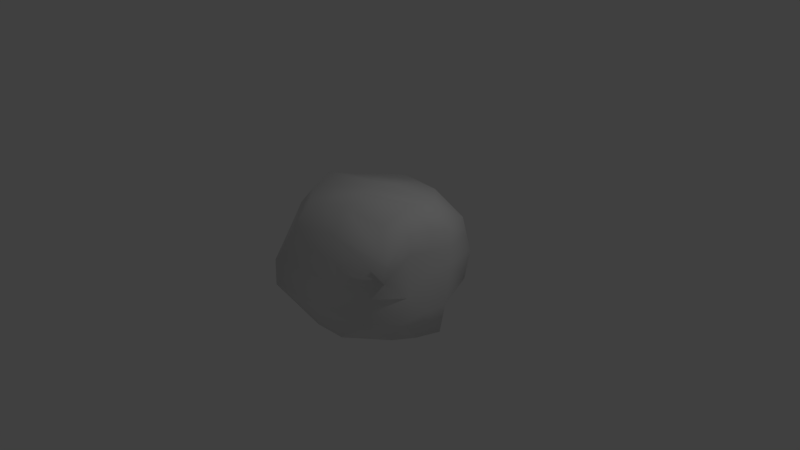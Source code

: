 # Source: low_poly_meteor_1.blend  (saved by Blender 2.79.0; exported with 4.5.12 LTS)
import bpy
from mathutils import Matrix  # noqa: F401  (used for matrix-valued properties, if any)

bpy.ops.wm.read_factory_settings(use_empty=True)
scene = bpy.context.scene
scene.name = 'Scene'

# ---- collections
col_collection_1 = bpy.data.collections.new('Collection 1'); scene.collection.children.link(col_collection_1)

# ---- materials (node trees are filled in below, after node groups)
mat_material = bpy.data.materials.new('Material')
mat_material.alpha_threshold = 0.0
mat_material.use_transparent_shadow = False
mat_material.roughness = 0.5
mat_material.line_color = (0.0, 0.0, 0.0, 1.0)

# ---- material node trees

# ---- world
world_world = bpy.data.worlds.new('World'); scene.world = world_world
world_world.color = (0.05088, 0.05088, 0.05088)
world_world.use_sun_shadow = False
world_world.sun_shadow_jitter_overblur = 0.0
world_world.cycles.sampling_method = 'MANUAL'

# ---- cameras
cam_camera = bpy.data.cameras.new('Camera')
cam_camera.clip_end = 100.0
cam_camera.lens = 35.0
cam_camera.sensor_width = 32.0
cam_camera.sensor_height = 18.0
cam_camera.ortho_scale = 7.314
cam_camera.dof.focus_distance = 0.0
cam_camera.dof.aperture_fstop = 128.0

# ---- lights
light_lamp = bpy.data.lights.new('Lamp', 'POINT')
light_lamp.transmission_factor = 0.0
light_lamp.cutoff_distance = 30.0
light_lamp.energy = 100.0
light_lamp.shadow_buffer_clip_start = 1.001
light_lamp.shadow_soft_size = 0.1
light_lamp.shadow_maximum_resolution = 0.006
light_lamp.use_absolute_resolution = True

# ---- meshes
me_cube = bpy.data.meshes.new('Cube')
me_cube.from_pydata([(0.576, 0.8119, -0.83), (0.2304, -0.6799, -0.8589), (-0.6578, -0.7043, -0.684), (-0.6306, 0.7422, -0.6286), (0.2764, 0.9059, 0.7244), (0.6431, -0.3595, 0.7593), (-0.4483, -0.5326, 0.7707), (-0.4075, 1.0, 0.699), (0.9103, 0.3898, -0.9309), (0.7433, -0.3051, -0.8232), (-0.8193, -0.3854, -0.7868), (-0.9875, 0.2574, -0.7345), (0.7218, 0.4308, 0.8429), (0.7336, -0.01223, 0.9251), (-0.6391, -0.3333, 0.8503), (-0.6933, 0.3333, 0.8058), (0.7555, 1.0, -0.4436), (0.8401, 1.0, 0.0), (0.7259, 0.9624, 0.4622), (0.6218, -0.6598, -0.507), (0.7182, -0.5922, -0.129), (0.955, -0.5648, 0.4131), (-0.6694, -1.0, -0.3357), (-0.6526, -1.0, 0.0319), (-0.4801, -0.7473, 0.5452), (-0.8449, 0.8601, -0.3946), (-0.8495, 1.0, -0.08465), (-0.7555, 1.0, 0.3213), (-0.9481, -0.3333, 0.5189), (-1.061, -0.3333, 0.03303), (-1.0, -0.3333, -0.5), (-1.0, 0.3333, 0.5), (-1.0, 0.3333, 0.0), (-1.0, 0.3333, -0.5), (0.9858, 0.4274, 0.5899), (1.038, 0.3961, 0.08687), (1.019, 0.3647, -0.4566), (0.904, -0.1212, 0.6774), (0.9384, -0.2264, -0.1626), (0.9199, -0.2626, -0.5274), (0.009036, 0.9059, -0.8257), (-0.1275, -0.7668, -0.7946), (-0.06551, 0.953, 0.7117), (0.07728, -0.446, 0.8388), (0.1357, 0.2532, 0.9396), (0.004768, -0.1728, 0.9184), (1.192e-07, 0.3615, -1.005), (0.0, -0.3192, -1.042), (0.06315, 1.06, 0.4567), (0.06558, 1.11, -0.04232), (-0.004702, 1.0, -0.4389), (-0.1233, -0.8299, -0.4565), (0.04839, -0.7961, -0.04972), (0.128, -0.6561, 0.5213), (0.8239, 0.04232, -0.9072), (-0.873, -0.03741, -0.823), (0.7277, 0.2093, 0.884), (-0.7446, 1.705e-07, 0.9203), (0.9934, 0.05104, -0.4487), (0.9868, 0.1021, 0.1026), (0.9449, 0.1531, 0.6336), (-1.0, 2.682e-07, -0.5), (-1.0, 2.384e-07, 0.0), (-1.0, 2.086e-07, 0.5), (5.96e-08, 0.02116, -1.024), (0.07025, 0.04022, 0.929), (0.783, 0.9812, 0.2311), (0.9224, -0.5785, 0.1662), (-0.5664, -0.8736, 0.2886), (-0.8025, 1.0, 0.1183), (-1.068, -0.3333, 0.3137), (-1.0, 0.3333, 0.25), (1.012, 0.4117, 0.3384), (0.92, -0.1565, 0.3978), (0.08819, -0.7261, 0.2358), (0.06436, 1.085, 0.2072), (-1.0, 2.235e-07, 0.25), (0.9658, 0.1276, 0.3681)], [], [(47, 41, 2, 10), (45, 14, 6, 43), (37, 13, 5, 21), (53, 43, 6, 24), (31, 15, 7, 27), (50, 40, 3, 25), (24, 6, 14, 28), (63, 57, 15, 31), (18, 4, 12, 34), (60, 56, 13, 37), (42, 7, 15, 44), (65, 57, 14, 45), (40, 46, 11, 3), (64, 47, 10, 55), (54, 58, 39, 9), (58, 59, 38, 39), (77, 60, 37, 73), (0, 16, 36, 8), (16, 17, 35, 36), (66, 18, 34, 72), (55, 61, 33, 11), (61, 62, 32, 33), (76, 63, 31, 71), (2, 22, 30, 10), (22, 23, 29, 30), (68, 24, 28, 70), (42, 48, 27, 7), (75, 49, 26, 69), (49, 50, 25, 26), (11, 33, 25, 3), (33, 32, 26, 25), (71, 31, 27, 69), (41, 51, 22, 2), (51, 52, 23, 22), (74, 53, 24, 68), (9, 39, 19, 1), (39, 38, 20, 19), (73, 37, 21, 67), (67, 21, 53, 74), (19, 20, 52, 51), (1, 19, 51, 41), (17, 16, 50, 49), (66, 17, 49, 75), (4, 18, 48, 42), (54, 9, 47, 64), (0, 8, 46, 40), (56, 65, 45, 13), (4, 42, 44, 12), (16, 0, 40, 50), (21, 5, 43, 53), (13, 45, 43, 5), (9, 1, 41, 47), (12, 44, 65, 56), (8, 54, 64, 46), (70, 28, 63, 76), (30, 29, 62, 61), (10, 30, 61, 55), (72, 34, 60, 77), (36, 35, 59, 58), (8, 36, 58, 54), (46, 64, 55, 11), (44, 15, 57, 65), (34, 12, 56, 60), (28, 14, 57, 63), (35, 72, 77, 59), (29, 70, 76, 62), (18, 66, 75, 48), (20, 67, 74, 52), (38, 73, 67, 20), (52, 74, 68, 23), (32, 71, 69, 26), (48, 75, 69, 27), (23, 68, 70, 29), (62, 76, 71, 32), (17, 66, 72, 35), (59, 77, 73, 38)])
me_cube.polygons.foreach_set('use_smooth', [True] * 76)
me_cube.materials.append(mat_material)
me_cube.use_remesh_preserve_volume = False
me_cube.use_remesh_preserve_attributes = False
me_cube.use_mirror_vertex_groups = False
me_cube.update()

# ---- objects
ob_cube = bpy.data.objects.new('Cube', me_cube)
ob_lamp = bpy.data.objects.new('Lamp', light_lamp)
ob_camera = bpy.data.objects.new('Camera', cam_camera)

# ---- transforms, parenting, visibility, modifiers, constraints
ob_cube.location = (0.0, 0.0, 0.0)
ob_cube.lock_rotations_4d = False
ob_cube.empty_display_type = 'ARROWS'
ob_cube.lineart.crease_threshold = 0.0
ob_lamp.location = (4.076, 1.005, 5.904)
ob_lamp.rotation_euler = (0.6503, 0.05522, 1.866)
ob_lamp.lock_rotations_4d = False
ob_lamp.empty_display_type = 'ARROWS'
ob_lamp.color = (0.0, 0.0, 0.0, 0.0)
ob_lamp.lineart.crease_threshold = 0.0
ob_camera.location = (7.481, -6.508, 5.344)
ob_camera.rotation_euler = (1.109, 0.0, 0.8149)
ob_camera.lock_rotations_4d = False
ob_camera.empty_display_type = 'ARROWS'
ob_camera.color = (0.0, 0.0, 0.0, 0.0)
ob_camera.display_type = 'WIRE'
ob_camera.lineart.crease_threshold = 0.0

# ---- collection membership
col_collection_1.objects.link(ob_cube)
col_collection_1.objects.link(ob_lamp)
col_collection_1.objects.link(ob_camera)

# ---- scene / render settings (as saved in the file)
scene.camera = ob_camera
scene.frame_start = 1; scene.frame_end = 250; scene.frame_set(1)
scene.render.engine = 'BLENDER_EEVEE_NEXT'
scene.render.resolution_percentage = 50
scene.render.dither_intensity = 0.0
scene.cycles.use_denoising = False
scene.cycles.samples = 128
scene.cycles.sampling_pattern = 'TABULATED_SOBOL'
scene.cycles.use_adaptive_sampling = False
scene.cycles.use_light_tree = False
scene.cycles.blur_glossy = 0.0
scene.cycles.sample_clamp_indirect = 0.0
scene.view_settings.view_transform = 'Standard'
bpy.context.view_layer.update()
